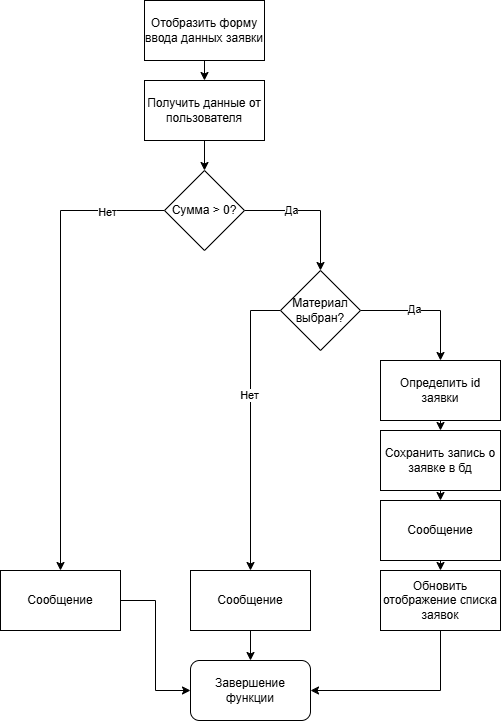

The diagram above was exported from draw.io. Its source (the exported page's mxGraphModel, read from the mxfile embedded in the PNG):
<mxGraphModel dx="1626" dy="797" grid="1" gridSize="10" guides="1" tooltips="1" connect="1" arrows="1" fold="1" page="1" pageScale="1" pageWidth="827" pageHeight="1169" math="0" shadow="0">
  <root>
    <mxCell id="0" />
    <mxCell id="1" parent="0" />
    <mxCell id="9Kw709O712okZvAXZJx6-14" style="edgeStyle=orthogonalEdgeStyle;rounded=0;orthogonalLoop=1;jettySize=auto;html=1;exitX=0.5;exitY=1;exitDx=0;exitDy=0;entryX=0.5;entryY=0;entryDx=0;entryDy=0;" edge="1" parent="1" source="9Kw709O712okZvAXZJx6-2" target="9Kw709O712okZvAXZJx6-3">
      <mxGeometry relative="1" as="geometry" />
    </mxCell>
    <mxCell id="9Kw709O712okZvAXZJx6-2" value="Отобразить форму ввода данных заявки" style="rounded=0;whiteSpace=wrap;html=1;" vertex="1" parent="1">
      <mxGeometry x="354" y="70" width="120" height="60" as="geometry" />
    </mxCell>
    <mxCell id="9Kw709O712okZvAXZJx6-15" style="edgeStyle=orthogonalEdgeStyle;rounded=0;orthogonalLoop=1;jettySize=auto;html=1;exitX=0.5;exitY=1;exitDx=0;exitDy=0;entryX=0.5;entryY=0;entryDx=0;entryDy=0;" edge="1" parent="1" source="9Kw709O712okZvAXZJx6-3" target="9Kw709O712okZvAXZJx6-4">
      <mxGeometry relative="1" as="geometry" />
    </mxCell>
    <mxCell id="9Kw709O712okZvAXZJx6-3" value="Получить данные от пользователя" style="rounded=0;whiteSpace=wrap;html=1;" vertex="1" parent="1">
      <mxGeometry x="354" y="150" width="120" height="60" as="geometry" />
    </mxCell>
    <mxCell id="9Kw709O712okZvAXZJx6-16" style="edgeStyle=orthogonalEdgeStyle;rounded=0;orthogonalLoop=1;jettySize=auto;html=1;exitX=0;exitY=0.5;exitDx=0;exitDy=0;entryX=0.5;entryY=0;entryDx=0;entryDy=0;" edge="1" parent="1" source="9Kw709O712okZvAXZJx6-4" target="9Kw709O712okZvAXZJx6-6">
      <mxGeometry relative="1" as="geometry" />
    </mxCell>
    <mxCell id="9Kw709O712okZvAXZJx6-24" value="Нет" style="edgeLabel;html=1;align=center;verticalAlign=middle;resizable=0;points=[];" vertex="1" connectable="0" parent="9Kw709O712okZvAXZJx6-16">
      <mxGeometry x="-0.7493" y="1" relative="1" as="geometry">
        <mxPoint as="offset" />
      </mxGeometry>
    </mxCell>
    <mxCell id="9Kw709O712okZvAXZJx6-17" style="edgeStyle=orthogonalEdgeStyle;rounded=0;orthogonalLoop=1;jettySize=auto;html=1;exitX=1;exitY=0.5;exitDx=0;exitDy=0;" edge="1" parent="1" source="9Kw709O712okZvAXZJx6-4" target="9Kw709O712okZvAXZJx6-8">
      <mxGeometry relative="1" as="geometry" />
    </mxCell>
    <mxCell id="9Kw709O712okZvAXZJx6-25" value="Да" style="edgeLabel;html=1;align=center;verticalAlign=middle;resizable=0;points=[];" vertex="1" connectable="0" parent="9Kw709O712okZvAXZJx6-17">
      <mxGeometry x="-0.3235" y="1" relative="1" as="geometry">
        <mxPoint as="offset" />
      </mxGeometry>
    </mxCell>
    <mxCell id="9Kw709O712okZvAXZJx6-4" value="Сумма &amp;gt; 0?" style="rhombus;whiteSpace=wrap;html=1;" vertex="1" parent="1">
      <mxGeometry x="374" y="240" width="80" height="80" as="geometry" />
    </mxCell>
    <mxCell id="9Kw709O712okZvAXZJx6-29" style="edgeStyle=orthogonalEdgeStyle;rounded=0;orthogonalLoop=1;jettySize=auto;html=1;entryX=0;entryY=0.5;entryDx=0;entryDy=0;" edge="1" parent="1" source="9Kw709O712okZvAXZJx6-6" target="9Kw709O712okZvAXZJx6-28">
      <mxGeometry relative="1" as="geometry" />
    </mxCell>
    <mxCell id="9Kw709O712okZvAXZJx6-6" value="Сообщение" style="rounded=0;whiteSpace=wrap;html=1;" vertex="1" parent="1">
      <mxGeometry x="210" y="640" width="120" height="60" as="geometry" />
    </mxCell>
    <mxCell id="9Kw709O712okZvAXZJx6-19" style="edgeStyle=orthogonalEdgeStyle;rounded=0;orthogonalLoop=1;jettySize=auto;html=1;exitX=0;exitY=0.5;exitDx=0;exitDy=0;entryX=0.5;entryY=0;entryDx=0;entryDy=0;" edge="1" parent="1" source="9Kw709O712okZvAXZJx6-8" target="9Kw709O712okZvAXZJx6-9">
      <mxGeometry relative="1" as="geometry" />
    </mxCell>
    <mxCell id="9Kw709O712okZvAXZJx6-26" value="Нет" style="edgeLabel;html=1;align=center;verticalAlign=middle;resizable=0;points=[];" vertex="1" connectable="0" parent="9Kw709O712okZvAXZJx6-19">
      <mxGeometry x="-0.2115" y="-2" relative="1" as="geometry">
        <mxPoint as="offset" />
      </mxGeometry>
    </mxCell>
    <mxCell id="9Kw709O712okZvAXZJx6-20" style="edgeStyle=orthogonalEdgeStyle;rounded=0;orthogonalLoop=1;jettySize=auto;html=1;exitX=1;exitY=0.5;exitDx=0;exitDy=0;entryX=0.5;entryY=0;entryDx=0;entryDy=0;" edge="1" parent="1" source="9Kw709O712okZvAXZJx6-8" target="9Kw709O712okZvAXZJx6-10">
      <mxGeometry relative="1" as="geometry" />
    </mxCell>
    <mxCell id="9Kw709O712okZvAXZJx6-27" value="Да" style="edgeLabel;html=1;align=center;verticalAlign=middle;resizable=0;points=[];" vertex="1" connectable="0" parent="9Kw709O712okZvAXZJx6-20">
      <mxGeometry x="-0.1795" y="2" relative="1" as="geometry">
        <mxPoint as="offset" />
      </mxGeometry>
    </mxCell>
    <mxCell id="9Kw709O712okZvAXZJx6-8" value="Материал выбран?" style="rhombus;whiteSpace=wrap;html=1;" vertex="1" parent="1">
      <mxGeometry x="490" y="340" width="80" height="80" as="geometry" />
    </mxCell>
    <mxCell id="9Kw709O712okZvAXZJx6-30" style="edgeStyle=orthogonalEdgeStyle;rounded=0;orthogonalLoop=1;jettySize=auto;html=1;exitX=0.5;exitY=1;exitDx=0;exitDy=0;entryX=0.5;entryY=0;entryDx=0;entryDy=0;" edge="1" parent="1" source="9Kw709O712okZvAXZJx6-9" target="9Kw709O712okZvAXZJx6-28">
      <mxGeometry relative="1" as="geometry" />
    </mxCell>
    <mxCell id="9Kw709O712okZvAXZJx6-9" value="Сообщение" style="rounded=0;whiteSpace=wrap;html=1;" vertex="1" parent="1">
      <mxGeometry x="400" y="640" width="120" height="60" as="geometry" />
    </mxCell>
    <mxCell id="9Kw709O712okZvAXZJx6-21" style="edgeStyle=orthogonalEdgeStyle;rounded=0;orthogonalLoop=1;jettySize=auto;html=1;exitX=0.5;exitY=1;exitDx=0;exitDy=0;entryX=0.5;entryY=0;entryDx=0;entryDy=0;" edge="1" parent="1" source="9Kw709O712okZvAXZJx6-10" target="9Kw709O712okZvAXZJx6-11">
      <mxGeometry relative="1" as="geometry" />
    </mxCell>
    <mxCell id="9Kw709O712okZvAXZJx6-10" value="Определить id заявки" style="rounded=0;whiteSpace=wrap;html=1;" vertex="1" parent="1">
      <mxGeometry x="590" y="430" width="120" height="60" as="geometry" />
    </mxCell>
    <mxCell id="9Kw709O712okZvAXZJx6-22" style="edgeStyle=orthogonalEdgeStyle;rounded=0;orthogonalLoop=1;jettySize=auto;html=1;exitX=0.5;exitY=1;exitDx=0;exitDy=0;entryX=0.5;entryY=0;entryDx=0;entryDy=0;" edge="1" parent="1" source="9Kw709O712okZvAXZJx6-11" target="9Kw709O712okZvAXZJx6-12">
      <mxGeometry relative="1" as="geometry" />
    </mxCell>
    <mxCell id="9Kw709O712okZvAXZJx6-11" value="Сохранить запись о заявке в бд" style="rounded=0;whiteSpace=wrap;html=1;" vertex="1" parent="1">
      <mxGeometry x="590" y="500" width="120" height="60" as="geometry" />
    </mxCell>
    <mxCell id="9Kw709O712okZvAXZJx6-23" style="edgeStyle=orthogonalEdgeStyle;rounded=0;orthogonalLoop=1;jettySize=auto;html=1;exitX=0.5;exitY=1;exitDx=0;exitDy=0;entryX=0.5;entryY=0;entryDx=0;entryDy=0;" edge="1" parent="1" source="9Kw709O712okZvAXZJx6-12" target="9Kw709O712okZvAXZJx6-13">
      <mxGeometry relative="1" as="geometry" />
    </mxCell>
    <mxCell id="9Kw709O712okZvAXZJx6-12" value="Сообщение" style="rounded=0;whiteSpace=wrap;html=1;" vertex="1" parent="1">
      <mxGeometry x="590" y="570" width="120" height="60" as="geometry" />
    </mxCell>
    <mxCell id="9Kw709O712okZvAXZJx6-31" style="edgeStyle=orthogonalEdgeStyle;rounded=0;orthogonalLoop=1;jettySize=auto;html=1;exitX=0.5;exitY=1;exitDx=0;exitDy=0;entryX=1;entryY=0.5;entryDx=0;entryDy=0;" edge="1" parent="1" source="9Kw709O712okZvAXZJx6-13" target="9Kw709O712okZvAXZJx6-28">
      <mxGeometry relative="1" as="geometry" />
    </mxCell>
    <mxCell id="9Kw709O712okZvAXZJx6-13" value="Обновить отображение списка заявок" style="rounded=0;whiteSpace=wrap;html=1;" vertex="1" parent="1">
      <mxGeometry x="590" y="640" width="120" height="60" as="geometry" />
    </mxCell>
    <mxCell id="9Kw709O712okZvAXZJx6-28" value="Завершение функции" style="rounded=1;whiteSpace=wrap;html=1;" vertex="1" parent="1">
      <mxGeometry x="400" y="730" width="120" height="60" as="geometry" />
    </mxCell>
  </root>
</mxGraphModel>